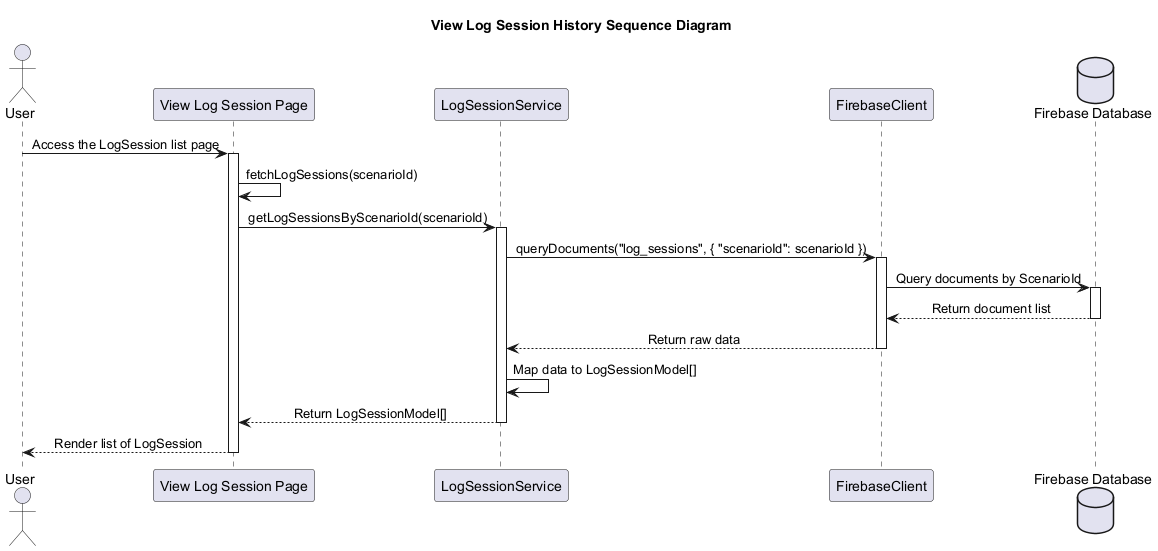

The diagram above was rendered by PlantUML. Its source (embedded in the PNG):
@startuml ViewLogSessionHistorySequenceDiagram
skinparam SequenceMessageAlignment center
title View Log Session History Sequence Diagram 

actor "User" as U
participant "View Log Session Page" as Page
participant "LogSessionService" as Service
participant "FirebaseClient" as Client
database "Firebase Database" as DB

U -> Page : Access the LogSession list page
activate Page

Page -> Page : fetchLogSessions(scenarioId)
Page -> Service : getLogSessionsByScenarioId(scenarioId)
activate Service

Service -> Client : queryDocuments("log_sessions", { "scenarioId": scenarioId })
activate Client

Client -> DB : Query documents by ScenarioId
activate DB
DB --> Client : Return document list
deactivate DB

Client --> Service : Return raw data
deactivate Client

Service -> Service : Map data to LogSessionModel[]
Service --> Page : Return LogSessionModel[]
deactivate Service

Page --> U : Render list of LogSession
deactivate Page

@enduml